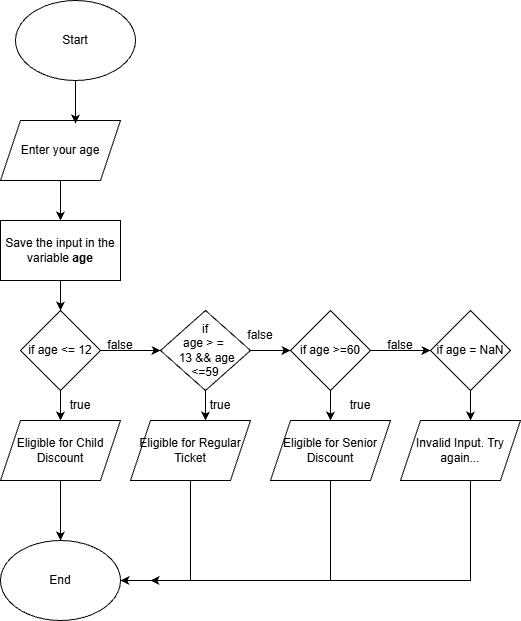

The diagram above was exported from draw.io. Its source (the exported page's mxGraphModel, read from the mxfile embedded in the PNG):
<mxGraphModel dx="872" dy="431" grid="1" gridSize="10" guides="1" tooltips="1" connect="1" arrows="1" fold="1" page="1" pageScale="1" pageWidth="850" pageHeight="1100" math="0" shadow="0">
  <root>
    <mxCell id="0" />
    <mxCell id="1" parent="0" />
    <mxCell id="d6llgGLYEolaPNzTMJsF-1" parent="1" style="ellipse;whiteSpace=wrap;html=1;" value="Start" vertex="1">
      <mxGeometry height="80" width="120" x="425" y="40" as="geometry" />
    </mxCell>
    <mxCell id="d6llgGLYEolaPNzTMJsF-8" edge="1" parent="1" source="d6llgGLYEolaPNzTMJsF-2" style="edgeStyle=orthogonalEdgeStyle;rounded=0;orthogonalLoop=1;jettySize=auto;html=1;" target="d6llgGLYEolaPNzTMJsF-3" value="">
      <mxGeometry relative="1" as="geometry" />
    </mxCell>
    <mxCell id="d6llgGLYEolaPNzTMJsF-2" parent="1" style="shape=parallelogram;perimeter=parallelogramPerimeter;whiteSpace=wrap;html=1;fixedSize=1;" value="Enter your age" vertex="1">
      <mxGeometry height="60" width="120" x="410" y="160" as="geometry" />
    </mxCell>
    <mxCell id="d6llgGLYEolaPNzTMJsF-9" edge="1" parent="1" source="d6llgGLYEolaPNzTMJsF-3" style="edgeStyle=orthogonalEdgeStyle;rounded=0;orthogonalLoop=1;jettySize=auto;html=1;" target="d6llgGLYEolaPNzTMJsF-4" value="">
      <mxGeometry relative="1" as="geometry" />
    </mxCell>
    <mxCell id="d6llgGLYEolaPNzTMJsF-3" parent="1" style="rounded=0;whiteSpace=wrap;html=1;" value="Save the input in the variable &lt;b&gt;age&lt;/b&gt;" vertex="1">
      <mxGeometry height="60" width="120" x="410" y="260" as="geometry" />
    </mxCell>
    <mxCell id="d6llgGLYEolaPNzTMJsF-10" edge="1" parent="1" source="d6llgGLYEolaPNzTMJsF-4" style="edgeStyle=orthogonalEdgeStyle;rounded=0;orthogonalLoop=1;jettySize=auto;html=1;" target="d6llgGLYEolaPNzTMJsF-5" value="">
      <mxGeometry relative="1" as="geometry" />
    </mxCell>
    <mxCell id="d6llgGLYEolaPNzTMJsF-17" edge="1" parent="1" source="d6llgGLYEolaPNzTMJsF-4" style="edgeStyle=orthogonalEdgeStyle;rounded=0;orthogonalLoop=1;jettySize=auto;html=1;" target="d6llgGLYEolaPNzTMJsF-11" value="">
      <mxGeometry relative="1" as="geometry" />
    </mxCell>
    <mxCell id="d6llgGLYEolaPNzTMJsF-4" parent="1" style="rhombus;whiteSpace=wrap;html=1;" value="if age &amp;lt;= 12" vertex="1">
      <mxGeometry height="80" width="80" x="430" y="350" as="geometry" />
    </mxCell>
    <mxCell id="d6llgGLYEolaPNzTMJsF-24" edge="1" parent="1" source="d6llgGLYEolaPNzTMJsF-5" style="edgeStyle=orthogonalEdgeStyle;rounded=0;orthogonalLoop=1;jettySize=auto;html=1;" target="d6llgGLYEolaPNzTMJsF-23" value="">
      <mxGeometry relative="1" as="geometry" />
    </mxCell>
    <mxCell id="d6llgGLYEolaPNzTMJsF-5" parent="1" style="shape=parallelogram;perimeter=parallelogramPerimeter;whiteSpace=wrap;html=1;fixedSize=1;size=20;" value="Eligible for Child Discount" vertex="1">
      <mxGeometry height="60" width="120" x="410" y="460" as="geometry" />
    </mxCell>
    <mxCell id="d6llgGLYEolaPNzTMJsF-6" edge="1" parent="1" source="d6llgGLYEolaPNzTMJsF-1" style="edgeStyle=orthogonalEdgeStyle;rounded=0;orthogonalLoop=1;jettySize=auto;html=1;entryX=0.625;entryY=0.05;entryDx=0;entryDy=0;entryPerimeter=0;" target="d6llgGLYEolaPNzTMJsF-2">
      <mxGeometry relative="1" as="geometry" />
    </mxCell>
    <mxCell id="d6llgGLYEolaPNzTMJsF-43" edge="1" parent="1" source="d6llgGLYEolaPNzTMJsF-11" style="edgeStyle=orthogonalEdgeStyle;rounded=0;orthogonalLoop=1;jettySize=auto;html=1;" target="d6llgGLYEolaPNzTMJsF-14" value="">
      <mxGeometry relative="1" as="geometry">
        <Array as="points">
          <mxPoint x="615" y="460" />
          <mxPoint x="615" y="460" />
        </Array>
      </mxGeometry>
    </mxCell>
    <mxCell id="d6llgGLYEolaPNzTMJsF-45" edge="1" parent="1" source="d6llgGLYEolaPNzTMJsF-11" style="edgeStyle=orthogonalEdgeStyle;rounded=0;orthogonalLoop=1;jettySize=auto;html=1;" target="d6llgGLYEolaPNzTMJsF-12" value="">
      <mxGeometry relative="1" as="geometry" />
    </mxCell>
    <mxCell id="d6llgGLYEolaPNzTMJsF-11" parent="1" style="rhombus;whiteSpace=wrap;html=1;" value="&amp;nbsp;if&amp;nbsp;&lt;div&gt;age &amp;gt; =&amp;nbsp;&lt;div&gt;&amp;nbsp;13 &amp;amp;&amp;amp; age &amp;lt;=59&lt;/div&gt;&lt;/div&gt;" vertex="1">
      <mxGeometry height="80" width="90" x="570" y="350" as="geometry" />
    </mxCell>
    <mxCell id="d6llgGLYEolaPNzTMJsF-19" edge="1" parent="1" source="d6llgGLYEolaPNzTMJsF-12" style="edgeStyle=orthogonalEdgeStyle;rounded=0;orthogonalLoop=1;jettySize=auto;html=1;" target="d6llgGLYEolaPNzTMJsF-13" value="">
      <mxGeometry relative="1" as="geometry" />
    </mxCell>
    <mxCell id="d6llgGLYEolaPNzTMJsF-21" edge="1" parent="1" source="d6llgGLYEolaPNzTMJsF-12" style="edgeStyle=orthogonalEdgeStyle;rounded=0;orthogonalLoop=1;jettySize=auto;html=1;" target="d6llgGLYEolaPNzTMJsF-15" value="">
      <mxGeometry relative="1" as="geometry" />
    </mxCell>
    <mxCell id="d6llgGLYEolaPNzTMJsF-12" parent="1" style="rhombus;whiteSpace=wrap;html=1;" value="if age &amp;gt;=60" vertex="1">
      <mxGeometry height="80" width="80" x="700" y="350" as="geometry" />
    </mxCell>
    <mxCell id="d6llgGLYEolaPNzTMJsF-20" edge="1" parent="1" source="d6llgGLYEolaPNzTMJsF-13" style="edgeStyle=orthogonalEdgeStyle;rounded=0;orthogonalLoop=1;jettySize=auto;html=1;" target="d6llgGLYEolaPNzTMJsF-16" value="">
      <mxGeometry relative="1" as="geometry">
        <Array as="points">
          <mxPoint x="880" y="450" />
          <mxPoint x="880" y="450" />
        </Array>
      </mxGeometry>
    </mxCell>
    <mxCell id="d6llgGLYEolaPNzTMJsF-13" parent="1" style="rhombus;whiteSpace=wrap;html=1;" value="if age = NaN" vertex="1">
      <mxGeometry height="80" width="80" x="840" y="350" as="geometry" />
    </mxCell>
    <mxCell id="d6llgGLYEolaPNzTMJsF-27" edge="1" parent="1" source="d6llgGLYEolaPNzTMJsF-14" style="edgeStyle=orthogonalEdgeStyle;rounded=0;orthogonalLoop=1;jettySize=auto;html=1;exitX=0.5;exitY=1;exitDx=0;exitDy=0;entryX=1;entryY=0.5;entryDx=0;entryDy=0;" target="d6llgGLYEolaPNzTMJsF-23">
      <mxGeometry relative="1" as="geometry" />
    </mxCell>
    <mxCell id="d6llgGLYEolaPNzTMJsF-14" parent="1" style="shape=parallelogram;perimeter=parallelogramPerimeter;whiteSpace=wrap;html=1;fixedSize=1;size=20;" value="Eligible for Regular Ticket" vertex="1">
      <mxGeometry height="60" width="120" x="540" y="460" as="geometry" />
    </mxCell>
    <mxCell id="d6llgGLYEolaPNzTMJsF-28" edge="1" parent="1" source="d6llgGLYEolaPNzTMJsF-15" style="edgeStyle=orthogonalEdgeStyle;rounded=0;orthogonalLoop=1;jettySize=auto;html=1;exitX=0.5;exitY=1;exitDx=0;exitDy=0;entryX=1;entryY=0.5;entryDx=0;entryDy=0;" target="d6llgGLYEolaPNzTMJsF-23">
      <mxGeometry relative="1" as="geometry" />
    </mxCell>
    <mxCell id="d6llgGLYEolaPNzTMJsF-15" parent="1" style="shape=parallelogram;perimeter=parallelogramPerimeter;whiteSpace=wrap;html=1;fixedSize=1;size=20;" value="Eligible for Senior Discount" vertex="1">
      <mxGeometry height="60" width="120" x="680" y="460" as="geometry" />
    </mxCell>
    <mxCell id="d6llgGLYEolaPNzTMJsF-31" edge="1" parent="1" style="edgeStyle=orthogonalEdgeStyle;rounded=0;orthogonalLoop=1;jettySize=auto;html=1;entryX=1;entryY=0.5;entryDx=0;entryDy=0;">
      <mxGeometry relative="1" as="geometry">
        <Array as="points">
          <mxPoint x="880" y="620" />
        </Array>
        <mxPoint x="880" y="520" as="sourcePoint" />
        <mxPoint x="560" y="620" as="targetPoint" />
      </mxGeometry>
    </mxCell>
    <mxCell id="d6llgGLYEolaPNzTMJsF-16" parent="1" style="shape=parallelogram;perimeter=parallelogramPerimeter;whiteSpace=wrap;html=1;fixedSize=1;size=20;" value="Invalid Input. Try again..." vertex="1">
      <mxGeometry height="60" width="120" x="810" y="460" as="geometry" />
    </mxCell>
    <mxCell id="d6llgGLYEolaPNzTMJsF-23" parent="1" style="ellipse;whiteSpace=wrap;html=1;" value="End" vertex="1">
      <mxGeometry height="80" width="120" x="410" y="580" as="geometry" />
    </mxCell>
    <mxCell id="d6llgGLYEolaPNzTMJsF-32" parent="1" style="text;html=1;whiteSpace=wrap;strokeColor=none;fillColor=none;align=center;verticalAlign=middle;rounded=0;" value="false" vertex="1">
      <mxGeometry height="30" width="60" x="500" y="370" as="geometry" />
    </mxCell>
    <mxCell id="d6llgGLYEolaPNzTMJsF-34" parent="1" style="text;html=1;whiteSpace=wrap;strokeColor=none;fillColor=none;align=center;verticalAlign=middle;rounded=0;" value="false" vertex="1">
      <mxGeometry height="30" width="60" x="780" y="370" as="geometry" />
    </mxCell>
    <mxCell id="d6llgGLYEolaPNzTMJsF-35" parent="1" style="text;html=1;whiteSpace=wrap;strokeColor=none;fillColor=none;align=center;verticalAlign=middle;rounded=0;" value="true" vertex="1">
      <mxGeometry height="30" width="60" x="460" y="430" as="geometry" />
    </mxCell>
    <mxCell id="d6llgGLYEolaPNzTMJsF-36" parent="1" style="text;html=1;whiteSpace=wrap;strokeColor=none;fillColor=none;align=center;verticalAlign=middle;rounded=0;" value="true" vertex="1">
      <mxGeometry height="30" width="60" x="600" y="430" as="geometry" />
    </mxCell>
    <mxCell id="d6llgGLYEolaPNzTMJsF-40" parent="1" style="text;html=1;whiteSpace=wrap;strokeColor=none;fillColor=none;align=center;verticalAlign=middle;rounded=0;" value="true" vertex="1">
      <mxGeometry height="30" width="60" x="740" y="430" as="geometry" />
    </mxCell>
    <mxCell id="d6llgGLYEolaPNzTMJsF-33" parent="1" style="text;html=1;whiteSpace=wrap;strokeColor=none;fillColor=none;align=center;verticalAlign=middle;rounded=0;" value="false" vertex="1">
      <mxGeometry height="30" width="60" x="640" y="360" as="geometry" />
    </mxCell>
  </root>
</mxGraphModel>